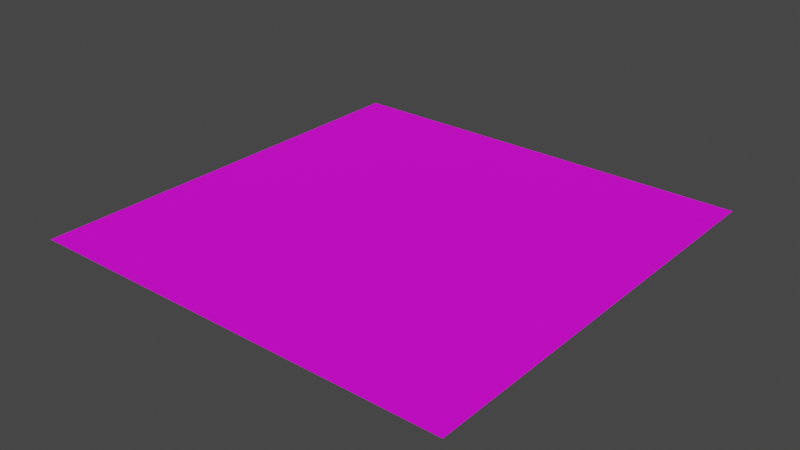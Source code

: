 # Source: Farm_1.blend  (saved by Blender 3.2.14; exported with 4.5.12 LTS)
import bpy
from mathutils import Matrix  # noqa: F401  (used for matrix-valued properties, if any)

bpy.ops.wm.read_factory_settings(use_empty=True)
scene = bpy.context.scene
scene.name = 'Scene'

# ---- collections
col_collection = bpy.data.collections.new('Collection'); scene.collection.children.link(col_collection)

# ---- images (referenced by path relative to the original .blend; pixels are not part of the script)
import os
ASSET_DIR = os.environ.get("B2B_ASSET_DIR", "")  # directory of the original .blend (textures are referenced by path, not embedded)
HERE = os.path.dirname(os.path.abspath(__file__))  # packed textures are extracted next to this script under _unpacked/

def load_image(name, relpath, width, height, colorspace="sRGB"):
    """Load a texture the original file referenced (path relative to the .blend, or extracted next to this script)."""
    p = next((c for c in (os.path.join(HERE, relpath), os.path.join(ASSET_DIR, relpath)) if relpath and os.path.exists(c)), "")
    if p:
        img = bpy.data.images.load(p, check_existing=True)
        img.name = name
    else:  # same state as the original file: an image datablock whose file is absent (Cycles renders it pink)
        img = bpy.data.images.new(name, width, height)
        img.source = "FILE"
        img.filepath = "//" + (relpath or name)
    img.colorspace_settings.name = colorspace
    return img
img_farm_ground_v1_texture_1_png = load_image('Farm Ground V1 Texture 1.png', 'Farm Ground V1 Texture 1.png', 1024, 1024, 'sRGB')

# ---- materials (node trees are filled in below, after node groups)
mat_ground = bpy.data.materials.new('Ground')
mat_ground.alpha_threshold = 0.0
mat_ground.use_transparent_shadow = False
mat_ground.line_color = (0.0, 0.0, 0.0, 1.0)

# ---- material node trees
mat_ground.use_nodes = True; mat_ground.node_tree.nodes.clear()
_N = mat_ground.node_tree.nodes; _L = mat_ground.node_tree.links
n0 = _N.new('ShaderNodeOutputMaterial'); n0.name = 'Material Output'; n0.location = (300, 300)
n1 = _N.new('ShaderNodeBsdfPrincipled'); n1.name = 'Principled BSDF'; n1.location = (10, 300)
n1.distribution = 'GGX'
n1.subsurface_method = 'RANDOM_WALK_SKIN'
n1.inputs[2].default_value = 0.7515
n1.inputs[3].default_value = 1.45
n1.inputs[13].default_value = 0.2606
n1.inputs[27].default_value = (0.0, 0.0, 0.0, 1.0)
n1.inputs[28].default_value = 1.0
n2 = _N.new('ShaderNodeTexImage'); n2.name = 'Image Texture'; n2.location = (-439, 110)
n2.image = img_farm_ground_v1_texture_1_png
_L.new(n1.outputs[0], n0.inputs[0])
_L.new(n2.outputs[0], n1.inputs[0])
n0.is_active_output = True

# ---- world
world_world = bpy.data.worlds.new('World'); scene.world = world_world
world_world.use_nodes = True; world_world.node_tree.nodes.clear()
_N = world_world.node_tree.nodes; _L = world_world.node_tree.links
n0 = _N.new('ShaderNodeOutputWorld'); n0.name = 'World Output'; n0.location = (300, 300)
n1 = _N.new('ShaderNodeBackground'); n1.name = 'Background'; n1.location = (10, 300)
n1.inputs[0].default_value = (0.05088, 0.05088, 0.05088, 1.0)
_L.new(n1.outputs[0], n0.inputs[0])
n0.is_active_output = True
world_world.color = (0.05088, 0.05088, 0.05088)
world_world.use_sun_shadow = False
world_world.sun_shadow_jitter_overblur = 0.0

# ---- meshes
me_plane = bpy.data.meshes.new('Plane')
me_plane.from_pydata([(-25.0, -25.0, 0.0), (25.0, -25.0, 0.0), (-25.0, 25.0, 0.0), (25.0, 25.0, 0.0), (-25.0, 0.0, 0.0), (0.0, -25.0, 0.0), (25.0, 0.0, 0.0), (0.0, 25.0, 0.0), (0.0, 0.0, 0.0), (-25.0, -12.5, 0.0), (12.5, -25.0, 0.0), (25.0, 12.5, 0.0), (-12.5, 25.0, 0.0), (-25.0, 12.5, 0.0), (-12.5, -25.0, 0.0), (25.0, -12.5, 0.0), (12.5, 25.0, 0.0), (0.0, 12.5, 0.0), (0.0, -12.5, 0.0), (-12.5, 0.0, 0.0), (12.5, 0.0, 0.0), (12.5, -12.5, 0.0), (-12.5, -12.5, 0.0), (-12.5, 12.5, 0.0), (12.5, 12.5, 0.0), (-25.0, -18.75, 0.0), (18.75, -25.0, 0.0), (25.0, 18.75, 0.0), (-18.75, 25.0, 0.0), (-25.0, 6.25, 0.0), (-6.25, -25.0, 0.0), (25.0, -6.25, 0.0), (6.25, 25.0, 0.0), (0.0, 18.75, 0.0), (0.0, -6.25, 0.0), (-18.75, 0.0, 0.0), (6.25, 0.0, 0.0), (-25.0, -6.25, 0.0), (6.25, -25.0, 0.0), (25.0, 6.25, 0.0), (-6.25, 25.0, 0.0), (-25.0, 18.75, 0.0), (-18.75, -25.0, 0.0), (25.0, -18.75, 0.0), (18.75, 25.0, 0.0), (0.0, 6.25, 0.0), (0.0, -18.75, 0.0), (-6.25, 0.0, 0.0), (18.75, 0.0, 0.0), (12.5, -6.25, 0.0), (12.5, -18.75, 0.0), (6.25, -12.5, 0.0), (18.75, -12.5, 0.0), (-12.5, -6.25, 0.0), (-12.5, -18.75, 0.0), (-18.75, -12.5, 0.0), (-6.25, -12.5, 0.0), (-12.5, 18.75, 0.0), (-12.5, 6.25, 0.0), (-18.75, 12.5, 0.0), (-6.25, 12.5, 0.0), (12.5, 18.75, 0.0), (12.5, 6.25, 0.0), (6.25, 12.5, 0.0), (18.75, 12.5, 0.0), (18.75, 6.25, 0.0), (6.25, 6.25, 0.0), (6.25, 18.75, 0.0), (-6.25, 6.25, 0.0), (-18.75, 6.25, 0.0), (-18.75, 18.75, 0.0), (-6.25, -18.75, 0.0), (-18.75, -18.75, 0.0), (-18.75, -6.25, 0.0), (18.75, -18.75, 0.0), (6.25, -18.75, 0.0), (6.25, -6.25, 0.0), (18.75, -6.25, 0.0), (-6.25, -6.25, 0.0), (-6.25, 18.75, 0.0), (18.75, 18.75, 0.0), (-25.0, -21.88, 0.0), (21.88, -25.0, 0.0), (25.0, 21.88, 0.0), (-21.88, 25.0, 0.0), (-25.0, 3.125, 0.0), (-3.125, -25.0, 0.0), (25.0, -3.125, 0.0), (3.125, 25.0, 0.0), (0.0, 21.88, 0.0), (0.0, -3.125, 0.0), (-21.88, 0.0, 0.0), (3.125, 0.0, 0.0), (-25.0, -9.375, 0.0), (9.375, -25.0, 0.0), (25.0, 9.375, 0.0), (-9.375, 25.0, 0.0), (-25.0, 15.62, 0.0), (-15.62, -25.0, 0.0), (25.0, -15.62, 0.0), (15.62, 25.0, 0.0), (0.0, 9.375, 0.0), (0.0, -15.62, 0.0), (-9.375, 0.0, 0.0), (15.62, 0.0, 0.0), (12.5, -3.125, 0.0), (12.5, -15.62, 0.0), (3.125, -12.5, 0.0), (15.62, -12.5, 0.0), (-12.5, -3.125, 0.0), (-12.5, -15.62, 0.0), (-21.88, -12.5, 0.0), (-9.375, -12.5, 0.0), (-12.5, 21.88, 0.0), (-12.5, 9.375, 0.0), (-21.88, 12.5, 0.0), (-9.375, 12.5, 0.0), (12.5, 21.88, 0.0), (12.5, 9.375, 0.0), (3.125, 12.5, 0.0), (15.62, 12.5, 0.0), (-25.0, -15.62, 0.0), (15.62, -25.0, 0.0), (25.0, 15.62, 0.0), (-15.62, 25.0, 0.0), (-25.0, 9.375, 0.0), (-9.375, -25.0, 0.0), (25.0, -9.375, 0.0), (9.375, 25.0, 0.0), (0.0, 15.62, 0.0), (0.0, -9.375, 0.0), (-15.62, 0.0, 0.0), (9.375, 0.0, 0.0), (-25.0, -3.125, 0.0), (3.125, -25.0, 0.0), (25.0, 3.125, 0.0), (-3.125, 25.0, 0.0), (-25.0, 21.88, 0.0), (-21.88, -25.0, 0.0), (25.0, -21.88, 0.0), (21.88, 25.0, 0.0), (0.0, 3.125, 0.0), (0.0, -21.88, 0.0), (-3.125, 0.0, 0.0), (21.88, 0.0, 0.0), (12.5, -9.375, 0.0), (12.5, -21.88, 0.0), (9.375, -12.5, 0.0), (21.88, -12.5, 0.0), (-12.5, -9.375, 0.0), (-12.5, -21.88, 0.0), (-15.62, -12.5, 0.0), (-3.125, -12.5, 0.0), (-12.5, 15.62, 0.0), (-12.5, 3.125, 0.0), (-15.62, 12.5, 0.0), (-3.125, 12.5, 0.0), (12.5, 15.62, 0.0), (12.5, 3.125, 0.0), (9.375, 12.5, 0.0), (21.88, 12.5, 0.0), (18.75, 9.375, 0.0), (18.75, 3.125, 0.0), (15.62, 6.25, 0.0), (21.88, 6.25, 0.0), (6.25, 9.375, 0.0), (6.25, 3.125, 0.0), (3.125, 6.25, 0.0), (9.375, 6.25, 0.0), (6.25, 21.88, 0.0), (6.25, 15.62, 0.0), (3.125, 18.75, 0.0), (9.375, 18.75, 0.0), (-6.25, 9.375, 0.0), (-6.25, 3.125, 0.0), (-9.375, 6.25, 0.0), (-3.125, 6.25, 0.0), (-18.75, 9.375, 0.0), (-18.75, 3.125, 0.0), (-21.88, 6.25, 0.0), (-15.62, 6.25, 0.0), (-18.75, 21.88, 0.0), (-18.75, 15.62, 0.0), (-21.88, 18.75, 0.0), (-15.62, 18.75, 0.0), (-6.25, -15.62, 0.0), (-6.25, -21.88, 0.0), (-9.375, -18.75, 0.0), (-3.125, -18.75, 0.0), (-18.75, -15.62, 0.0), (-18.75, -21.88, 0.0), (-21.88, -18.75, 0.0), (-15.62, -18.75, 0.0), (-18.75, -3.125, 0.0), (-18.75, -9.375, 0.0), (-21.88, -6.25, 0.0), (-15.62, -6.25, 0.0), (18.75, -15.62, 0.0), (18.75, -21.88, 0.0), (15.62, -18.75, 0.0), (21.88, -18.75, 0.0), (6.25, -15.62, 0.0), (6.25, -21.88, 0.0), (3.125, -18.75, 0.0), (9.375, -18.75, 0.0), (6.25, -3.125, 0.0), (6.25, -9.375, 0.0), (3.125, -6.25, 0.0), (9.375, -6.25, 0.0), (18.75, -3.125, 0.0), (18.75, -9.375, 0.0), (15.62, -6.25, 0.0), (21.88, -6.25, 0.0), (-6.25, -3.125, 0.0), (-6.25, -9.375, 0.0), (-9.375, -6.25, 0.0), (-3.125, -6.25, 0.0), (-6.25, 21.88, 0.0), (-6.25, 15.62, 0.0), (-9.375, 18.75, 0.0), (-3.125, 18.75, 0.0), (18.75, 21.88, 0.0), (18.75, 15.62, 0.0), (15.62, 18.75, 0.0), (21.88, 18.75, 0.0), (21.88, 15.62, 0.0), (15.62, 15.62, 0.0), (15.62, 21.88, 0.0), (-3.125, 15.62, 0.0), (-9.375, 15.62, 0.0), (-9.375, 21.88, 0.0), (-3.125, -9.375, 0.0), (-9.375, -9.375, 0.0), (-9.375, -3.125, 0.0), (21.88, -9.375, 0.0), (15.62, -9.375, 0.0), (15.62, -3.125, 0.0), (9.375, -9.375, 0.0), (3.125, -9.375, 0.0), (3.125, -3.125, 0.0), (9.375, -21.88, 0.0), (3.125, -21.88, 0.0), (3.125, -15.62, 0.0), (21.88, -21.88, 0.0), (15.62, -21.88, 0.0), (15.62, -15.62, 0.0), (-15.62, -9.375, 0.0), (-21.88, -9.375, 0.0), (-21.88, -3.125, 0.0), (-15.62, -21.88, 0.0), (-21.88, -21.88, 0.0), (-21.88, -15.62, 0.0), (-3.125, -21.88, 0.0), (-9.375, -21.88, 0.0), (-9.375, -15.62, 0.0), (-15.62, 15.62, 0.0), (-21.88, 15.62, 0.0), (-21.88, 21.88, 0.0), (-15.62, 3.125, 0.0), (-21.88, 3.125, 0.0), (-21.88, 9.375, 0.0), (-3.125, 3.125, 0.0), (-9.375, 3.125, 0.0), (-9.375, 9.375, 0.0), (9.375, 15.62, 0.0), (3.125, 15.62, 0.0), (3.125, 21.88, 0.0), (9.375, 3.125, 0.0), (3.125, 3.125, 0.0), (3.125, 9.375, 0.0), (21.88, 3.125, 0.0), (15.62, 3.125, 0.0), (15.62, 9.375, 0.0), (21.88, 9.375, 0.0), (9.375, 9.375, 0.0), (9.375, 21.88, 0.0), (-3.125, 9.375, 0.0), (-15.62, 9.375, 0.0), (-15.62, 21.88, 0.0), (-3.125, -15.62, 0.0), (-15.62, -15.62, 0.0), (-15.62, -3.125, 0.0), (21.88, -15.62, 0.0), (9.375, -15.62, 0.0), (9.375, -3.125, 0.0), (21.88, -3.125, 0.0), (-3.125, -3.125, 0.0), (-3.125, 21.88, 0.0), (21.88, 21.88, 0.0)], [], [(288, 83, 3, 140), (287, 89, 7, 136), (286, 90, 8, 143), (285, 87, 6, 144), (284, 105, 20, 132), (283, 106, 21, 147), (282, 99, 15, 148), (281, 109, 19, 131), (280, 110, 22, 151), (279, 102, 18, 152), (278, 113, 12, 124), (277, 114, 23, 155), (276, 101, 17, 156), (275, 117, 16, 128), (274, 118, 24, 159), (273, 95, 11, 160), (272, 161, 64, 120), (271, 162, 65, 163), (270, 135, 39, 164), (269, 165, 63, 119), (268, 166, 66, 167), (267, 158, 62, 168), (266, 169, 32, 88), (265, 170, 67, 171), (264, 157, 61, 172), (263, 173, 60, 116), (262, 174, 68, 175), (261, 141, 45, 176), (260, 177, 59, 115), (259, 178, 69, 179), (258, 154, 58, 180), (257, 181, 28, 84), (256, 182, 70, 183), (255, 153, 57, 184), (254, 185, 56, 112), (253, 186, 71, 187), (252, 142, 46, 188), (251, 189, 55, 111), (250, 190, 72, 191), (249, 150, 54, 192), (248, 193, 35, 91), (247, 194, 73, 195), (246, 149, 53, 196), (245, 197, 52, 108), (244, 198, 74, 199), (243, 139, 43, 200), (242, 201, 51, 107), (241, 202, 75, 203), (240, 146, 50, 204), (239, 205, 36, 92), (238, 206, 76, 207), (237, 145, 49, 208), (236, 209, 48, 104), (235, 210, 77, 211), (234, 127, 31, 212), (233, 213, 47, 103), (232, 214, 78, 215), (231, 130, 34, 216), (230, 217, 40, 96), (229, 218, 79, 219), (228, 129, 33, 220), (227, 221, 44, 100), (226, 222, 80, 223), (225, 123, 27, 224), (222, 225, 224, 80), (64, 160, 225, 222), (160, 11, 123, 225), (157, 226, 223, 61), (24, 120, 226, 157), (120, 64, 222, 226), (117, 227, 100, 16), (61, 223, 227, 117), (223, 80, 221, 227), (218, 228, 220, 79), (60, 156, 228, 218), (156, 17, 129, 228), (153, 229, 219, 57), (23, 116, 229, 153), (116, 60, 218, 229), (113, 230, 96, 12), (57, 219, 230, 113), (219, 79, 217, 230), (214, 231, 216, 78), (56, 152, 231, 214), (152, 18, 130, 231), (149, 232, 215, 53), (22, 112, 232, 149), (112, 56, 214, 232), (109, 233, 103, 19), (53, 215, 233, 109), (215, 78, 213, 233), (210, 234, 212, 77), (52, 148, 234, 210), (148, 15, 127, 234), (145, 235, 211, 49), (21, 108, 235, 145), (108, 52, 210, 235), (105, 236, 104, 20), (49, 211, 236, 105), (211, 77, 209, 236), (206, 237, 208, 76), (51, 147, 237, 206), (147, 21, 145, 237), (130, 238, 207, 34), (18, 107, 238, 130), (107, 51, 206, 238), (90, 239, 92, 8), (34, 207, 239, 90), (207, 76, 205, 239), (202, 240, 204, 75), (38, 94, 240, 202), (94, 10, 146, 240), (142, 241, 203, 46), (5, 134, 241, 142), (134, 38, 202, 241), (102, 242, 107, 18), (46, 203, 242, 102), (203, 75, 201, 242), (198, 243, 200, 74), (26, 82, 243, 198), (82, 1, 139, 243), (146, 244, 199, 50), (10, 122, 244, 146), (122, 26, 198, 244), (106, 245, 108, 21), (50, 199, 245, 106), (199, 74, 197, 245), (194, 246, 196, 73), (55, 151, 246, 194), (151, 22, 149, 246), (93, 247, 195, 37), (9, 111, 247, 93), (111, 55, 194, 247), (133, 248, 91, 4), (37, 195, 248, 133), (195, 73, 193, 248), (190, 249, 192, 72), (42, 98, 249, 190), (98, 14, 150, 249), (81, 250, 191, 25), (0, 138, 250, 81), (138, 42, 190, 250), (121, 251, 111, 9), (25, 191, 251, 121), (191, 72, 189, 251), (186, 252, 188, 71), (30, 86, 252, 186), (86, 5, 142, 252), (150, 253, 187, 54), (14, 126, 253, 150), (126, 30, 186, 253), (110, 254, 112, 22), (54, 187, 254, 110), (187, 71, 185, 254), (182, 255, 184, 70), (59, 155, 255, 182), (155, 23, 153, 255), (97, 256, 183, 41), (13, 115, 256, 97), (115, 59, 182, 256), (137, 257, 84, 2), (41, 183, 257, 137), (183, 70, 181, 257), (178, 258, 180, 69), (35, 131, 258, 178), (131, 19, 154, 258), (85, 259, 179, 29), (4, 91, 259, 85), (91, 35, 178, 259), (125, 260, 115, 13), (29, 179, 260, 125), (179, 69, 177, 260), (174, 261, 176, 68), (47, 143, 261, 174), (143, 8, 141, 261), (154, 262, 175, 58), (19, 103, 262, 154), (103, 47, 174, 262), (114, 263, 116, 23), (58, 175, 263, 114), (175, 68, 173, 263), (170, 264, 172, 67), (63, 159, 264, 170), (159, 24, 157, 264), (129, 265, 171, 33), (17, 119, 265, 129), (119, 63, 170, 265), (89, 266, 88, 7), (33, 171, 266, 89), (171, 67, 169, 266), (166, 267, 168, 66), (36, 132, 267, 166), (132, 20, 158, 267), (141, 268, 167, 45), (8, 92, 268, 141), (92, 36, 166, 268), (101, 269, 119, 17), (45, 167, 269, 101), (167, 66, 165, 269), (162, 270, 164, 65), (48, 144, 270, 162), (144, 6, 135, 270), (158, 271, 163, 62), (20, 104, 271, 158), (104, 48, 162, 271), (118, 272, 120, 24), (62, 163, 272, 118), (163, 65, 161, 272), (161, 273, 160, 64), (65, 164, 273, 161), (164, 39, 95, 273), (165, 274, 159, 63), (66, 168, 274, 165), (168, 62, 118, 274), (169, 275, 128, 32), (67, 172, 275, 169), (172, 61, 117, 275), (173, 276, 156, 60), (68, 176, 276, 173), (176, 45, 101, 276), (177, 277, 155, 59), (69, 180, 277, 177), (180, 58, 114, 277), (181, 278, 124, 28), (70, 184, 278, 181), (184, 57, 113, 278), (185, 279, 152, 56), (71, 188, 279, 185), (188, 46, 102, 279), (189, 280, 151, 55), (72, 192, 280, 189), (192, 54, 110, 280), (193, 281, 131, 35), (73, 196, 281, 193), (196, 53, 109, 281), (197, 282, 148, 52), (74, 200, 282, 197), (200, 43, 99, 282), (201, 283, 147, 51), (75, 204, 283, 201), (204, 50, 106, 283), (205, 284, 132, 36), (76, 208, 284, 205), (208, 49, 105, 284), (209, 285, 144, 48), (77, 212, 285, 209), (212, 31, 87, 285), (213, 286, 143, 47), (78, 216, 286, 213), (216, 34, 90, 286), (217, 287, 136, 40), (79, 220, 287, 217), (220, 33, 89, 287), (221, 288, 140, 44), (80, 224, 288, 221), (224, 27, 83, 288)])
_uv = me_plane.uv_layers.new(name='UVMap')
_uv.uv.foreach_set('vector', [0.9119, 0.08173, 0.9119, 0.02243, 0.9712, 0.02243, 0.9712, 0.08173, 0.9119, 0.5561, 0.9119, 0.4968, 0.9712, 0.4968, 0.9712, 0.5561, 0.4463, 0.4601, 0.49, 0.4601, 0.49, 0.5038, 0.4463, 0.5038, 0.4375, 0.08172, 0.4375, 0.02243, 0.4968, 0.02243, 0.4968, 0.08172, 0.621, 0.4601, 0.6647, 0.4601, 0.6647, 0.5038, 0.621, 0.5038, 0.621, 0.2854, 0.6647, 0.2854, 0.6647, 0.3291, 0.621, 0.3291, 0.2003, 0.08172, 0.2003, 0.02243, 0.2596, 0.02243, 0.2596, 0.08172, 0.2715, 0.4601, 0.3152, 0.4601, 0.3152, 0.5038, 0.2715, 0.5038, 0.2715, 0.2854, 0.3152, 0.2854, 0.3152, 0.3291, 0.2715, 0.3291, 0.4463, 0.2854, 0.49, 0.2854, 0.49, 0.3291, 0.4463, 0.3291, 0.9119, 0.7933, 0.9119, 0.734, 0.9712, 0.734, 0.9712, 0.7933, 0.2715, 0.6349, 0.3152, 0.6349, 0.3152, 0.6786, 0.2715, 0.6786, 0.4463, 0.6349, 0.49, 0.6349, 0.49, 0.6786, 0.4463, 0.6786, 0.9119, 0.3189, 0.9119, 0.2596, 0.9712, 0.2596, 0.9712, 0.3189, 0.621, 0.6349, 0.6647, 0.6349, 0.6647, 0.6786, 0.621, 0.6786, 0.6747, 0.08172, 0.6747, 0.02243, 0.734, 0.02243, 0.734, 0.08172, 0.7084, 0.6349, 0.7521, 0.6349, 0.7521, 0.6786, 0.7084, 0.6786, 0.7084, 0.5475, 0.7521, 0.5475, 0.7521, 0.5912, 0.7084, 0.5912, 0.5561, 0.08172, 0.5561, 0.02243, 0.6154, 0.02243, 0.6154, 0.08172, 0.5337, 0.6349, 0.5773, 0.6349, 0.5773, 0.6786, 0.5337, 0.6786, 0.5337, 0.5475, 0.5773, 0.5475, 0.5773, 0.5912, 0.5337, 0.5912, 0.621, 0.5475, 0.6647, 0.5475, 0.6647, 0.5912, 0.621, 0.5912, 0.9119, 0.4375, 0.9119, 0.3782, 0.9712, 0.3782, 0.9712, 0.4375, 0.5337, 0.7223, 0.5773, 0.7223, 0.5773, 0.7659, 0.5337, 0.7659, 0.621, 0.7223, 0.6647, 0.7223, 0.6647, 0.7659, 0.621, 0.7659, 0.3589, 0.6349, 0.4026, 0.6349, 0.4026, 0.6786, 0.3589, 0.6786, 0.3589, 0.5475, 0.4026, 0.5475, 0.4026, 0.5912, 0.3589, 0.5912, 0.4463, 0.5475, 0.49, 0.5475, 0.49, 0.5912, 0.4463, 0.5912, 0.6747, 0.9119, 0.6747, 0.8526, 0.734, 0.8526, 0.734, 0.9119, 0.5561, 0.9119, 0.5561, 0.8526, 0.6154, 0.8526, 0.6154, 0.9119, 0.2715, 0.5475, 0.3152, 0.5475, 0.3152, 0.5912, 0.2715, 0.5912, 0.9119, 0.9119, 0.9119, 0.8526, 0.9712, 0.8526, 0.9712, 0.9119, 0.7933, 0.9119, 0.7933, 0.8526, 0.8526, 0.8526, 0.8526, 0.9119, 0.2715, 0.7223, 0.3152, 0.7223, 0.3152, 0.7659, 0.2715, 0.7659, 0.3589, 0.2854, 0.4026, 0.2854, 0.4026, 0.3291, 0.3589, 0.3291, 0.08172, 0.6747, 0.08172, 0.6154, 0.141, 0.6154, 0.141, 0.6747, 0.08172, 0.5561, 0.08172, 0.4968, 0.141, 0.4968, 0.141, 0.5561, 0.2003, 0.9119, 0.2003, 0.8526, 0.2596, 0.8526, 0.2596, 0.9119, 0.08172, 0.9119, 0.08172, 0.8526, 0.141, 0.8526, 0.141, 0.9119, 0.08172, 0.7933, 0.08172, 0.734, 0.141, 0.734, 0.141, 0.7933, 0.4375, 0.9119, 0.4375, 0.8526, 0.4968, 0.8526, 0.4968, 0.9119, 0.3189, 0.9119, 0.3189, 0.8526, 0.3782, 0.8526, 0.3782, 0.9119, 0.2715, 0.3728, 0.3152, 0.3728, 0.3152, 0.4165, 0.2715, 0.4165, 0.7084, 0.2854, 0.7521, 0.2854, 0.7521, 0.3291, 0.7084, 0.3291, 0.08172, 0.2003, 0.08172, 0.141, 0.141, 0.141, 0.141, 0.2003, 0.08172, 0.08172, 0.08172, 0.02243, 0.141, 0.02243, 0.141, 0.08172, 0.5337, 0.2854, 0.5773, 0.2854, 0.5773, 0.3291, 0.5337, 0.3291, 0.08172, 0.4375, 0.08172, 0.3782, 0.141, 0.3782, 0.141, 0.4375, 0.08172, 0.3189, 0.08172, 0.2596, 0.141, 0.2596, 0.141, 0.3189, 0.5337, 0.4601, 0.5773, 0.4601, 0.5773, 0.5038, 0.5337, 0.5038, 0.5337, 0.3728, 0.5773, 0.3728, 0.5773, 0.4165, 0.5337, 0.4165, 0.621, 0.3728, 0.6647, 0.3728, 0.6647, 0.4165, 0.621, 0.4165, 0.7084, 0.4601, 0.7521, 0.4601, 0.7521, 0.5038, 0.7084, 0.5038, 0.7084, 0.3728, 0.7521, 0.3728, 0.7521, 0.4165, 0.7084, 0.4165, 0.3189, 0.08172, 0.3189, 0.02243, 0.3782, 0.02243, 0.3782, 0.08172, 0.3589, 0.4601, 0.4026, 0.4601, 0.4026, 0.5038, 0.3589, 0.5038, 0.3589, 0.3728, 0.4026, 0.3728, 0.4026, 0.4165, 0.3589, 0.4165, 0.4463, 0.3728, 0.49, 0.3728, 0.49, 0.4165, 0.4463, 0.4165, 0.9119, 0.6747, 0.9119, 0.6154, 0.9712, 0.6154, 0.9712, 0.6747, 0.3589, 0.7223, 0.4026, 0.7223, 0.4026, 0.7659, 0.3589, 0.7659, 0.4463, 0.7223, 0.49, 0.7223, 0.49, 0.7659, 0.4463, 0.7659, 0.9119, 0.2003, 0.9119, 0.141, 0.9712, 0.141, 0.9712, 0.2003, 0.7084, 0.7223, 0.7521, 0.7223, 0.7521, 0.7659, 0.7084, 0.7659, 0.7933, 0.08172, 0.7933, 0.02243, 0.8526, 0.02243, 0.8526, 0.08173, 0.7933, 0.141, 0.7933, 0.08172, 0.8526, 0.08173, 0.8526, 0.141, 0.734, 0.141, 0.734, 0.08172, 0.7933, 0.08172, 0.7933, 0.141, 0.734, 0.08172, 0.734, 0.02243, 0.7933, 0.02243, 0.7933, 0.08172, 0.6647, 0.7223, 0.7084, 0.7223, 0.7084, 0.7659, 0.6647, 0.7659, 0.6647, 0.6786, 0.7084, 0.6786, 0.7084, 0.7223, 0.6647, 0.7223, 0.7084, 0.6786, 0.7521, 0.6786, 0.7521, 0.7223, 0.7084, 0.7223, 0.9119, 0.2596, 0.9119, 0.2003, 0.9712, 0.2003, 0.9712, 0.2596, 0.8526, 0.2596, 0.8526, 0.2003, 0.9119, 0.2003, 0.9119, 0.2596, 0.8526, 0.2003, 0.8526, 0.141, 0.9119, 0.141, 0.9119, 0.2003, 0.4026, 0.7223, 0.4463, 0.7223, 0.4463, 0.7659, 0.4026, 0.7659, 0.4026, 0.6786, 0.4463, 0.6786, 0.4463, 0.7223, 0.4026, 0.7223, 0.4463, 0.6786, 0.49, 0.6786, 0.49, 0.7223, 0.4463, 0.7223, 0.3152, 0.7223, 0.3589, 0.7223, 0.3589, 0.7659, 0.3152, 0.7659, 0.3152, 0.6786, 0.3589, 0.6786, 0.3589, 0.7223, 0.3152, 0.7223, 0.3589, 0.6786, 0.4026, 0.6786, 0.4026, 0.7223, 0.3589, 0.7223, 0.9119, 0.734, 0.9119, 0.6747, 0.9712, 0.6747, 0.9712, 0.734, 0.8526, 0.734, 0.8526, 0.6747, 0.9119, 0.6747, 0.9119, 0.734, 0.8526, 0.6747, 0.8526, 0.6154, 0.9119, 0.6154, 0.9119, 0.6747, 0.4026, 0.3728, 0.4463, 0.3728, 0.4463, 0.4165, 0.4026, 0.4165, 0.4026, 0.3291, 0.4463, 0.3291, 0.4463, 0.3728, 0.4026, 0.3728, 0.4463, 0.3291, 0.49, 0.3291, 0.49, 0.3728, 0.4463, 0.3728, 0.3152, 0.3728, 0.3589, 0.3728, 0.3589, 0.4165, 0.3152, 0.4165, 0.3152, 0.3291, 0.3589, 0.3291, 0.3589, 0.3728, 0.3152, 0.3728, 0.3589, 0.3291, 0.4026, 0.3291, 0.4026, 0.3728, 0.3589, 0.3728, 0.3152, 0.4601, 0.3589, 0.4601, 0.3589, 0.5038, 0.3152, 0.5038, 0.3152, 0.4165, 0.3589, 0.4165, 0.3589, 0.4601, 0.3152, 0.4601, 0.3589, 0.4165, 0.4026, 0.4165, 0.4026, 0.4601, 0.3589, 0.4601, 0.3189, 0.141, 0.3189, 0.08172, 0.3782, 0.08172, 0.3782, 0.141, 0.2596, 0.141, 0.2596, 0.08172, 0.3189, 0.08172, 0.3189, 0.141, 0.2596, 0.08172, 0.2596, 0.02243, 0.3189, 0.02243, 0.3189, 0.08172, 0.6647, 0.3728, 0.7084, 0.3728, 0.7084, 0.4165, 0.6647, 0.4165, 0.6647, 0.3291, 0.7084, 0.3291, 0.7084, 0.3728, 0.6647, 0.3728, 0.7084, 0.3291, 0.7521, 0.3291, 0.7521, 0.3728, 0.7084, 0.3728, 0.6647, 0.4601, 0.7084, 0.4601, 0.7084, 0.5038, 0.6647, 0.5038, 0.6647, 0.4165, 0.7084, 0.4165, 0.7084, 0.4601, 0.6647, 0.4601, 0.7084, 0.4165, 0.7521, 0.4165, 0.7521, 0.4601, 0.7084, 0.4601, 0.5773, 0.3728, 0.621, 0.3728, 0.621, 0.4165, 0.5773, 0.4165, 0.5773, 0.3291, 0.621, 0.3291, 0.621, 0.3728, 0.5773, 0.3728, 0.621, 0.3291, 0.6647, 0.3291, 0.6647, 0.3728, 0.621, 0.3728, 0.49, 0.3728, 0.5337, 0.3728, 0.5337, 0.4165, 0.49, 0.4165, 0.49, 0.3291, 0.5337, 0.3291, 0.5337, 0.3728, 0.49, 0.3728, 0.5337, 0.3291, 0.5773, 0.3291, 0.5773, 0.3728, 0.5337, 0.3728, 0.49, 0.4601, 0.5337, 0.4601, 0.5337, 0.5038, 0.49, 0.5038, 0.49, 0.4165, 0.5337, 0.4165, 0.5337, 0.4601, 0.49, 0.4601, 0.5337, 0.4165, 0.5773, 0.4165, 0.5773, 0.4601, 0.5337, 0.4601, 0.08172, 0.3782, 0.08172, 0.3189, 0.141, 0.3189, 0.141, 0.3782, 0.02243, 0.3782, 0.02243, 0.3189, 0.08172, 0.3189, 0.08172, 0.3782, 0.02243, 0.3189, 0.02243, 0.2596, 0.08172, 0.2596, 0.08172, 0.3189, 0.08172, 0.4968, 0.08172, 0.4375, 0.141, 0.4375, 0.141, 0.4968, 0.02243, 0.4968, 0.02243, 0.4375, 0.08172, 0.4375, 0.08172, 0.4968, 0.02243, 0.4375, 0.02243, 0.3782, 0.08172, 0.3782, 0.08172, 0.4375, 0.49, 0.2854, 0.5337, 0.2854, 0.5337, 0.3291, 0.49, 0.3291, 0.49, 0.2417, 0.5337, 0.2417, 0.5337, 0.2854, 0.49, 0.2854, 0.5337, 0.2417, 0.5773, 0.2417, 0.5773, 0.2854, 0.5337, 0.2854, 0.08172, 0.141, 0.08172, 0.08172, 0.141, 0.08172, 0.141, 0.141, 0.02243, 0.141, 0.02243, 0.08172, 0.08172, 0.08172, 0.08172, 0.141, 0.02243, 0.08172, 0.02243, 0.02243, 0.08172, 0.02243, 0.08172, 0.08172, 0.08172, 0.2596, 0.08172, 0.2003, 0.141, 0.2003, 0.141, 0.2596, 0.02243, 0.2596, 0.02243, 0.2003, 0.08172, 0.2003, 0.08172, 0.2596, 0.02243, 0.2003, 0.02243, 0.141, 0.08172, 0.141, 0.08172, 0.2003, 0.6647, 0.2854, 0.7084, 0.2854, 0.7084, 0.3291, 0.6647, 0.3291, 0.6647, 0.2417, 0.7084, 0.2417, 0.7084, 0.2854, 0.6647, 0.2854, 0.7084, 0.2417, 0.7521, 0.2417, 0.7521, 0.2854, 0.7084, 0.2854, 0.2279, 0.3728, 0.2715, 0.3728, 0.2715, 0.4165, 0.2279, 0.4165, 0.2279, 0.3291, 0.2715, 0.3291, 0.2715, 0.3728, 0.2279, 0.3728, 0.2715, 0.3291, 0.3152, 0.3291, 0.3152, 0.3728, 0.2715, 0.3728, 0.3189, 0.9712, 0.3189, 0.9119, 0.3782, 0.9119, 0.3782, 0.9712, 0.2596, 0.9712, 0.2596, 0.9119, 0.3189, 0.9119, 0.3189, 0.9712, 0.2596, 0.9119, 0.2596, 0.8526, 0.3189, 0.8526, 0.3189, 0.9119, 0.4375, 0.9712, 0.4375, 0.9119, 0.4968, 0.9119, 0.4968, 0.9712, 0.3782, 0.9712, 0.3782, 0.9119, 0.4375, 0.9119, 0.4375, 0.9712, 0.3782, 0.9119, 0.3782, 0.8526, 0.4375, 0.8526, 0.4375, 0.9119, 0.08172, 0.8526, 0.08172, 0.7933, 0.141, 0.7933, 0.141, 0.8526, 0.02243, 0.8526, 0.02243, 0.7933, 0.08172, 0.7933, 0.08172, 0.8526, 0.02243, 0.7933, 0.02243, 0.734, 0.08172, 0.734, 0.08172, 0.7933, 0.08172, 0.9712, 0.08172, 0.9119, 0.141, 0.9119, 0.141, 0.9712, 0.02243, 0.9712, 0.02243, 0.9119, 0.08172, 0.9119, 0.08172, 0.9712, 0.02243, 0.9119, 0.02243, 0.8526, 0.08172, 0.8526, 0.08172, 0.9119, 0.2003, 0.9712, 0.2003, 0.9119, 0.2596, 0.9119, 0.2596, 0.9712, 0.141, 0.9712, 0.141, 0.9119, 0.2003, 0.9119, 0.2003, 0.9712, 0.141, 0.9119, 0.141, 0.8526, 0.2003, 0.8526, 0.2003, 0.9119, 0.08172, 0.6154, 0.08172, 0.5561, 0.141, 0.5561, 0.141, 0.6154, 0.02243, 0.6154, 0.02243, 0.5561, 0.08172, 0.5561, 0.08172, 0.6154, 0.02243, 0.5561, 0.02243, 0.4968, 0.08172, 0.4968, 0.08172, 0.5561, 0.08172, 0.734, 0.08172, 0.6747, 0.141, 0.6747, 0.141, 0.734, 0.02243, 0.734, 0.02243, 0.6747, 0.08172, 0.6747, 0.08172, 0.734, 0.02243, 0.6747, 0.02243, 0.6154, 0.08172, 0.6154, 0.08172, 0.6747, 0.3152, 0.2854, 0.3589, 0.2854, 0.3589, 0.3291, 0.3152, 0.3291, 0.3152, 0.2417, 0.3589, 0.2417, 0.3589, 0.2854, 0.3152, 0.2854, 0.3589, 0.2417, 0.4026, 0.2417, 0.4026, 0.2854, 0.3589, 0.2854, 0.2279, 0.7223, 0.2715, 0.7223, 0.2715, 0.7659, 0.2279, 0.7659, 0.2279, 0.6786, 0.2715, 0.6786, 0.2715, 0.7223, 0.2279, 0.7223, 0.2715, 0.6786, 0.3152, 0.6786, 0.3152, 0.7223, 0.2715, 0.7223, 0.7933, 0.9711, 0.7933, 0.9119, 0.8526, 0.9119, 0.8526, 0.9711, 0.734, 0.9712, 0.734, 0.9119, 0.7933, 0.9119, 0.7933, 0.9711, 0.734, 0.9119, 0.734, 0.8526, 0.7933, 0.8526, 0.7933, 0.9119, 0.9119, 0.9711, 0.9119, 0.9119, 0.9712, 0.9119, 0.9712, 0.9711, 0.8526, 0.9711, 0.8526, 0.9119, 0.9119, 0.9119, 0.9119, 0.9711, 0.8526, 0.9119, 0.8526, 0.8526, 0.9119, 0.8526, 0.9119, 0.9119, 0.2279, 0.5475, 0.2715, 0.5475, 0.2715, 0.5912, 0.2279, 0.5912, 0.2279, 0.5038, 0.2715, 0.5038, 0.2715, 0.5475, 0.2279, 0.5475, 0.2715, 0.5038, 0.3152, 0.5038, 0.3152, 0.5475, 0.2715, 0.5475, 0.5561, 0.9712, 0.5561, 0.9119, 0.6154, 0.9119, 0.6154, 0.9712, 0.4968, 0.9712, 0.4968, 0.9119, 0.5561, 0.9119, 0.5561, 0.9712, 0.4968, 0.9119, 0.4968, 0.8526, 0.5561, 0.8526, 0.5561, 0.9119, 0.6747, 0.9712, 0.6747, 0.9119, 0.734, 0.9119, 0.734, 0.9712, 0.6154, 0.9712, 0.6154, 0.9119, 0.6747, 0.9119, 0.6747, 0.9712, 0.6154, 0.9119, 0.6154, 0.8526, 0.6747, 0.8526, 0.6747, 0.9119, 0.4026, 0.5475, 0.4463, 0.5475, 0.4463, 0.5912, 0.4026, 0.5912, 0.4026, 0.5038, 0.4463, 0.5038, 0.4463, 0.5475, 0.4026, 0.5475, 0.4463, 0.5038, 0.49, 0.5038, 0.49, 0.5475, 0.4463, 0.5475, 0.3152, 0.5475, 0.3589, 0.5475, 0.3589, 0.5912, 0.3152, 0.5912, 0.3152, 0.5038, 0.3589, 0.5038, 0.3589, 0.5475, 0.3152, 0.5475, 0.3589, 0.5038, 0.4026, 0.5038, 0.4026, 0.5475, 0.3589, 0.5475, 0.3152, 0.6349, 0.3589, 0.6349, 0.3589, 0.6786, 0.3152, 0.6786, 0.3152, 0.5912, 0.3589, 0.5912, 0.3589, 0.6349, 0.3152, 0.6349, 0.3589, 0.5912, 0.4026, 0.5912, 0.4026, 0.6349, 0.3589, 0.6349, 0.5773, 0.7223, 0.621, 0.7223, 0.621, 0.7659, 0.5773, 0.7659, 0.5773, 0.6786, 0.621, 0.6786, 0.621, 0.7223, 0.5773, 0.7223, 0.621, 0.6786, 0.6647, 0.6786, 0.6647, 0.7223, 0.621, 0.7223, 0.49, 0.7223, 0.5337, 0.7223, 0.5337, 0.7659, 0.49, 0.7659, 0.49, 0.6786, 0.5337, 0.6786, 0.5337, 0.7223, 0.49, 0.7223, 0.5337, 0.6786, 0.5773, 0.6786, 0.5773, 0.7223, 0.5337, 0.7223, 0.9119, 0.4968, 0.9119, 0.4375, 0.9712, 0.4375, 0.9712, 0.4968, 0.8526, 0.4968, 0.8526, 0.4375, 0.9119, 0.4375, 0.9119, 0.4968, 0.8526, 0.4375, 0.8526, 0.3782, 0.9119, 0.3782, 0.9119, 0.4375, 0.5773, 0.5475, 0.621, 0.5475, 0.621, 0.5912, 0.5773, 0.5912, 0.5773, 0.5038, 0.621, 0.5038, 0.621, 0.5475, 0.5773, 0.5475, 0.621, 0.5038, 0.6647, 0.5038, 0.6647, 0.5475, 0.621, 0.5475, 0.49, 0.5475, 0.5337, 0.5475, 0.5337, 0.5912, 0.49, 0.5912, 0.49, 0.5038, 0.5337, 0.5038, 0.5337, 0.5475, 0.49, 0.5475, 0.5337, 0.5038, 0.5773, 0.5038, 0.5773, 0.5475, 0.5337, 0.5475, 0.49, 0.6349, 0.5337, 0.6349, 0.5337, 0.6786, 0.49, 0.6786, 0.49, 0.5912, 0.5337, 0.5912, 0.5337, 0.6349, 0.49, 0.6349, 0.5337, 0.5912, 0.5773, 0.5912, 0.5773, 0.6349, 0.5337, 0.6349, 0.5561, 0.141, 0.5561, 0.08172, 0.6154, 0.08172, 0.6154, 0.141, 0.4968, 0.141, 0.4968, 0.08172, 0.5561, 0.08172, 0.5561, 0.141, 0.4968, 0.08172, 0.4968, 0.02243, 0.5561, 0.02243, 0.5561, 0.08172, 0.6647, 0.5475, 0.7084, 0.5475, 0.7084, 0.5912, 0.6647, 0.5912, 0.6647, 0.5038, 0.7084, 0.5038, 0.7084, 0.5475, 0.6647, 0.5475, 0.7084, 0.5038, 0.7521, 0.5038, 0.7521, 0.5475, 0.7084, 0.5475, 0.6647, 0.6349, 0.7084, 0.6349, 0.7084, 0.6786, 0.6647, 0.6786, 0.6647, 0.5912, 0.7084, 0.5912, 0.7084, 0.6349, 0.6647, 0.6349, 0.7084, 0.5912, 0.7521, 0.5912, 0.7521, 0.6349, 0.7084, 0.6349, 0.6747, 0.141, 0.6747, 0.08172, 0.734, 0.08172, 0.734, 0.141, 0.6154, 0.141, 0.6154, 0.08172, 0.6747, 0.08172, 0.6747, 0.141, 0.6154, 0.08172, 0.6154, 0.02243, 0.6747, 0.02243, 0.6747, 0.08172, 0.5773, 0.6349, 0.621, 0.6349, 0.621, 0.6786, 0.5773, 0.6786, 0.5773, 0.5912, 0.621, 0.5912, 0.621, 0.6349, 0.5773, 0.6349, 0.621, 0.5912, 0.6647, 0.5912, 0.6647, 0.6349, 0.621, 0.6349, 0.9119, 0.3782, 0.9119, 0.3189, 0.9712, 0.3189, 0.9712, 0.3782, 0.8526, 0.3782, 0.8526, 0.3189, 0.9119, 0.3189, 0.9119, 0.3782, 0.8526, 0.3189, 0.8526, 0.2596, 0.9119, 0.2596, 0.9119, 0.3189, 0.4026, 0.6349, 0.4463, 0.6349, 0.4463, 0.6786, 0.4026, 0.6786, 0.4026, 0.5912, 0.4463, 0.5912, 0.4463, 0.6349, 0.4026, 0.6349, 0.4463, 0.5912, 0.49, 0.5912, 0.49, 0.6349, 0.4463, 0.6349, 0.2279, 0.6349, 0.2715, 0.6349, 0.2715, 0.6786, 0.2279, 0.6786, 0.2279, 0.5912, 0.2715, 0.5912, 0.2715, 0.6349, 0.2279, 0.6349, 0.2715, 0.5912, 0.3152, 0.5912, 0.3152, 0.6349, 0.2715, 0.6349, 0.9119, 0.8526, 0.9119, 0.7933, 0.9712, 0.7933, 0.9712, 0.8526, 0.8526, 0.8526, 0.8526, 0.7933, 0.9119, 0.7933, 0.9119, 0.8526, 0.8526, 0.7933, 0.8526, 0.734, 0.9119, 0.734, 0.9119, 0.7933, 0.4026, 0.2854, 0.4463, 0.2854, 0.4463, 0.3291, 0.4026, 0.3291, 0.4026, 0.2417, 0.4463, 0.2417, 0.4463, 0.2854, 0.4026, 0.2854, 0.4463, 0.2417, 0.49, 0.2417, 0.49, 0.2854, 0.4463, 0.2854, 0.2279, 0.2854, 0.2715, 0.2854, 0.2715, 0.3291, 0.2279, 0.3291, 0.2279, 0.2417, 0.2715, 0.2417, 0.2715, 0.2854, 0.2279, 0.2854, 0.2715, 0.2417, 0.3152, 0.2417, 0.3152, 0.2854, 0.2715, 0.2854, 0.2279, 0.4601, 0.2715, 0.4601, 0.2715, 0.5038, 0.2279, 0.5038, 0.2279, 0.4165, 0.2715, 0.4165, 0.2715, 0.4601, 0.2279, 0.4601, 0.2715, 0.4165, 0.3152, 0.4165, 0.3152, 0.4601, 0.2715, 0.4601, 0.2003, 0.141, 0.2003, 0.08172, 0.2596, 0.08172, 0.2596, 0.141, 0.141, 0.141, 0.141, 0.08172, 0.2003, 0.08172, 0.2003, 0.141, 0.141, 0.08172, 0.141, 0.02243, 0.2003, 0.02243, 0.2003, 0.08172, 0.5773, 0.2854, 0.621, 0.2854, 0.621, 0.3291, 0.5773, 0.3291, 0.5773, 0.2417, 0.621, 0.2417, 0.621, 0.2854, 0.5773, 0.2854, 0.621, 0.2417, 0.6647, 0.2417, 0.6647, 0.2854, 0.621, 0.2854, 0.5773, 0.4601, 0.621, 0.4601, 0.621, 0.5038, 0.5773, 0.5038, 0.5773, 0.4165, 0.621, 0.4165, 0.621, 0.4601, 0.5773, 0.4601, 0.621, 0.4165, 0.6647, 0.4165, 0.6647, 0.4601, 0.621, 0.4601, 0.4375, 0.141, 0.4375, 0.08172, 0.4968, 0.08172, 0.4968, 0.141, 0.3782, 0.141, 0.3782, 0.08172, 0.4375, 0.08172, 0.4375, 0.141, 0.3782, 0.08172, 0.3782, 0.02243, 0.4375, 0.02243, 0.4375, 0.08172, 0.4026, 0.4601, 0.4463, 0.4601, 0.4463, 0.5038, 0.4026, 0.5038, 0.4026, 0.4165, 0.4463, 0.4165, 0.4463, 0.4601, 0.4026, 0.4601, 0.4463, 0.4165, 0.49, 0.4165, 0.49, 0.4601, 0.4463, 0.4601, 0.9119, 0.6154, 0.9119, 0.5561, 0.9712, 0.5561, 0.9712, 0.6154, 0.8526, 0.6154, 0.8526, 0.5561, 0.9119, 0.5561, 0.9119, 0.6154, 0.8526, 0.5561, 0.8526, 0.4968, 0.9119, 0.4968, 0.9119, 0.5561, 0.9119, 0.141, 0.9119, 0.08173, 0.9712, 0.08173, 0.9712, 0.141, 0.8526, 0.141, 0.8526, 0.08173, 0.9119, 0.08173, 0.9119, 0.141, 0.8526, 0.08173, 0.8526, 0.02243, 0.9119, 0.02243, 0.9119, 0.08173])
me_plane.materials.append(mat_ground)
me_plane.update()

# ---- objects
ob_ground = bpy.data.objects.new('Ground', me_plane)

# ---- transforms, parenting, visibility, modifiers, constraints
ob_ground.location = (0.0, 0.0, 0.0)

# ---- collection membership
col_collection.objects.link(ob_ground)

# ---- scene / render settings (as saved in the file)
scene.frame_start = 1; scene.frame_end = 250; scene.frame_set(1)
scene.render.engine = 'BLENDER_EEVEE_NEXT'
scene.cycles.sampling_pattern = 'TABULATED_SOBOL'
scene.cycles.use_light_tree = False
scene.view_settings.view_transform = 'Filmic'
bpy.context.view_layer.update()

# ---- added for rendering (the .blend has no active camera and no usable light): camera, sun
cam_auto = bpy.data.cameras.new('AutoCamera')
cam_auto.lens = 50.0
cam_auto.sensor_width = 36.0
cam_auto.clip_end = 1148.17
ob_auto_camera = bpy.data.objects.new('AutoCamera', cam_auto)
scene.collection.objects.link(ob_auto_camera)
ob_auto_camera.location = (65.4233, -78.5079, 52.3386)
ob_auto_camera.rotation_euler = (1.09748, -7.21219e-08, 0.694738)
scene.camera = ob_auto_camera
light_auto_sun = bpy.data.lights.new('AutoSun', 'SUN')
light_auto_sun.energy = 3.0
light_auto_sun.angle = 0.0523599
ob_auto_sun = bpy.data.objects.new('AutoSun', light_auto_sun)
scene.collection.objects.link(ob_auto_sun)
ob_auto_sun.rotation_euler = (0.872665, 0.174533, 0.523599)
bpy.context.view_layer.update()
